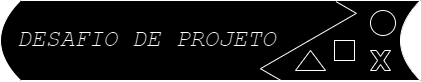

The diagram above was exported from draw.io. Its source (the exported page's mxGraphModel, read from the mxfile embedded in the PNG):
<mxGraphModel dx="880" dy="484" grid="1" gridSize="10" guides="1" tooltips="1" connect="1" arrows="1" fold="1" page="1" pageScale="1" pageWidth="827" pageHeight="1169" math="0" shadow="0">
  <root>
    <mxCell id="0" />
    <mxCell id="1" parent="0" />
    <mxCell id="nlQHuUWXG4x02njnP4et-2" value="&lt;font face=&quot;Courier New&quot; style=&quot;font-size: 24px;&quot;&gt;&lt;i&gt;&amp;nbsp;DESAFIO DE PROJETO&lt;/i&gt;&lt;/font&gt;" style="shape=dataStorage;whiteSpace=wrap;html=1;fixedSize=1;align=left;" vertex="1" parent="1">
      <mxGeometry x="80" y="220" width="420" height="80" as="geometry" />
    </mxCell>
    <mxCell id="nlQHuUWXG4x02njnP4et-12" value="" style="edgeStyle=isometricEdgeStyle;endArrow=none;html=1;elbow=vertical;rounded=0;entryX=0.869;entryY=0.013;entryDx=0;entryDy=0;entryPerimeter=0;" edge="1" parent="1">
      <mxGeometry width="50" height="100" relative="1" as="geometry">
        <mxPoint x="360.45" y="300" as="sourcePoint" />
        <mxPoint x="415.43" y="221.03999999999996" as="targetPoint" />
      </mxGeometry>
    </mxCell>
    <mxCell id="nlQHuUWXG4x02njnP4et-13" value="" style="verticalLabelPosition=bottom;verticalAlign=top;html=1;shape=mxgraph.basic.x;rotation=-180;" vertex="1" parent="1">
      <mxGeometry x="450" y="270" width="20" height="20" as="geometry" />
    </mxCell>
    <mxCell id="nlQHuUWXG4x02njnP4et-14" value="" style="ellipse;whiteSpace=wrap;html=1;aspect=fixed;" vertex="1" parent="1">
      <mxGeometry x="450" y="230" width="25" height="25" as="geometry" />
    </mxCell>
    <mxCell id="nlQHuUWXG4x02njnP4et-15" value="" style="whiteSpace=wrap;html=1;aspect=fixed;" vertex="1" parent="1">
      <mxGeometry x="414" y="260" width="20" height="20" as="geometry" />
    </mxCell>
    <mxCell id="nlQHuUWXG4x02njnP4et-16" value="" style="triangle;whiteSpace=wrap;html=1;rotation=-90;" vertex="1" parent="1">
      <mxGeometry x="380" y="265" width="20" height="30" as="geometry" />
    </mxCell>
  </root>
</mxGraphModel>